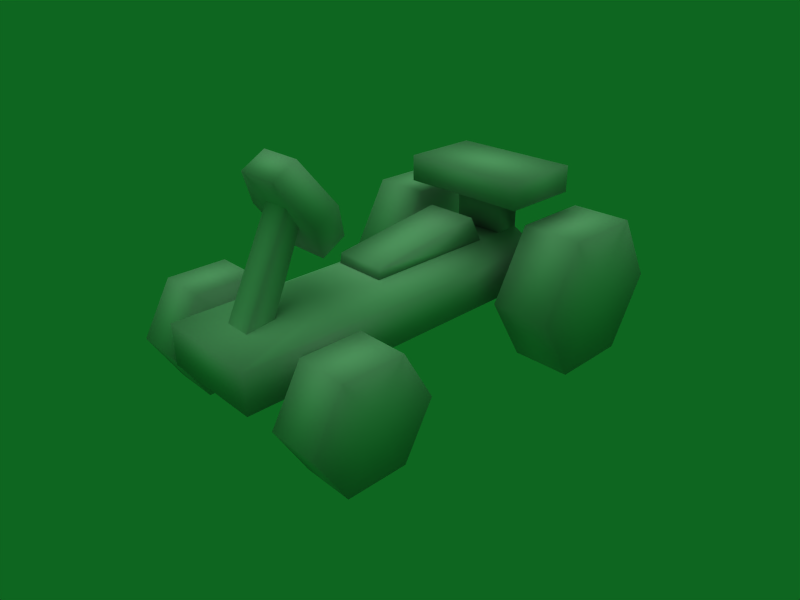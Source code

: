 # Source: Toy_Car.blend  (saved by Blender 2.49.2; exported with 4.5.12 LTS)
import bpy
from mathutils import Matrix  # noqa: F401  (used for matrix-valued properties, if any)

bpy.ops.wm.read_factory_settings(use_empty=True)
scene = bpy.context.scene
scene.name = 'Scene'

# ---- collections
col_collection_1 = bpy.data.collections.new('Collection 1'); scene.collection.children.link(col_collection_1)

# ---- materials (node trees are filled in below, after node groups)
mat_material0_car_0_png = bpy.data.materials.new('material0_car_0.png')
mat_material0_car_0_png.alpha_threshold = 0.0
mat_material0_car_0_png.specular_color = (0.5, 0.5, 0.5)
mat_material0_car_0_png.roughness = 0.5

# ---- material node trees

# ---- world
world_world = bpy.data.worlds.new('World'); scene.world = world_world
world_world.color = (0.05656, 0.4, 0.1249)
world_world.use_sun_shadow = False
world_world.sun_shadow_jitter_overblur = 0.0
world_world.cycles.sampling_method = 'MANUAL'
world_world.cycles.sample_map_resolution = 256

# ---- cameras
cam_camera = bpy.data.cameras.new('Camera')
cam_camera.passepartout_alpha = 0.2
cam_camera.clip_end = 100.0
cam_camera.lens = 35.0
cam_camera.ortho_scale = 7.314
cam_camera.show_passepartout = False
cam_camera.show_safe_areas = True
cam_camera.dof.focus_distance = 0.0
cam_camera.dof.aperture_fstop = 128.0

# ---- lights
light_lamp = bpy.data.lights.new('Lamp', 'SUN')
light_lamp.transmission_factor = 0.0
light_lamp.angle = 1.571
light_lamp.energy = 1.0
light_lamp.shadow_buffer_clip_start = 0.5
light_lamp.shadow_soft_size = 1.0
light_lamp.shadow_cascade_max_distance = 1000.0
light_lamp.cycles.use_multiple_importance_sampling = False

# ---- meshes
me_shape2_material0_mate = bpy.data.meshes.new('shape2_material0_mate')
me_shape2_material0_mate.from_pydata([(0.2039, -1.589, 2.172), (-0.2039, -1.589, 2.172), (0.0, -1.385, 1.819), (0.4078, -1.385, 1.819), (0.2039, -1.181, 1.465), (0.4078, -1.164, 1.946), (0.2039, -0.9601, 1.593), (0.0, -1.164, 1.946), (0.2039, -1.368, 2.299), (-0.2039, -1.368, 2.299), (0.2549, 0.4931, 1.375), (0.2549, 0.6205, 1.12), (-0.2549, 0.6205, 1.12), (-0.2549, 0.4931, 1.375), (-0.2549, -0.6538, 1.12), (-0.2862, -0.6089, 1.198), (0.2235, -0.6089, 1.198), (0.2549, -0.6538, 1.12), (-0.2549, 0.8754, 1.502), (-0.2549, 0.8754, 1.12), (0.2549, 0.8754, 1.12), (0.2549, 0.8754, 1.502), (0.2549, 1.13, 1.12), (0.2549, 1.13, 1.502), (-0.2549, 1.13, 1.12), (-0.2549, 1.13, 1.502), (-0.6372, 0.6205, 1.757), (-0.6372, 0.6205, 1.502), (0.6372, 0.6205, 1.502), (0.6372, 0.6205, 1.757), (0.6372, 1.385, 1.502), (0.6372, 1.385, 1.757), (-0.6372, 1.385, 1.502), (-0.6372, 1.385, 1.757), (-0.5097, 1.13, 0.9922), (0.5097, 1.13, 0.9922), (0.5097, 1.13, 0.6099), (-0.5097, 1.13, 0.6099), (-0.5097, -2.183, 0.9922), (0.5097, -2.183, 0.9922), (0.2549, -1.163, 1.12), (-0.2549, -1.163, 1.12), (-0.5097, -2.183, 0.6099), (0.5097, -2.183, 0.6099), (-0.2039, -1.181, 1.465), (-0.2039, -0.9601, 1.593), (-0.4078, -1.385, 1.819), (-0.4078, -1.164, 1.946), (0.1274, -1.274, 1.882), (0.1274, -1.657, 0.9903), (-0.1274, -1.657, 0.9903), (-0.1274, -1.274, 1.882), (0.1274, -1.402, 2.01), (0.1274, -1.911, 0.9903), (-0.1274, -1.402, 2.01), (-0.1274, -1.911, 0.9903), (-1.195, -0.969, 0.5533), (-1.195, -1.256, 0.0567), (-1.195, -1.542, 0.5533), (-1.195, -1.256, 1.05), (-1.195, -1.829, 1.05), (-1.195, -2.116, 0.5533), (-1.195, -1.829, 0.0567), (-0.7168, -0.969, 0.5533), (-0.7168, -1.256, 1.05), (-0.7168, -1.542, 0.5533), (-0.7168, -1.256, 0.0567), (-0.7168, -1.829, 0.0567), (0.7168, -1.829, 0.0567), (0.7168, -2.116, 0.5533), (0.7168, -1.542, 0.5533), (0.7168, -1.256, 0.0567), (0.7168, -0.969, 0.5533), (1.195, -1.829, 1.05), (1.195, -2.116, 0.5533), (1.195, -1.542, 0.5533), (1.195, -1.256, 1.05), (1.195, -0.969, 0.5533), (1.195, -1.256, 0.0567), (1.195, -1.829, 0.0567), (-0.7168, -2.116, 0.5533), (-0.7168, -1.829, 1.05), (0.7168, -1.829, 1.05), (0.7168, -1.256, 1.05), (-0.669, 1.516, 1.343), (-0.669, 0.7513, 1.343), (-0.669, 1.134, 0.6807), (-0.669, 1.898, 0.6807), (-0.669, 1.516, 0.0186), (-0.669, 0.7513, 0.0186), (-0.669, 0.369, 0.6807), (0.669, 1.898, 0.6807), (0.669, 1.516, 0.0186), (0.669, 1.134, 0.6807), (0.669, 1.516, 1.343), (0.669, 0.7513, 1.343), (1.242, 0.7513, 0.0186), (1.242, 1.516, 0.0186), (1.242, 1.134, 0.6807), (1.242, 0.369, 0.6807), (1.242, 0.7513, 1.343), (-1.242, 0.7513, 0.0186), (-1.242, 0.369, 0.6807), (-1.242, 1.134, 0.6807), (-1.242, 1.516, 0.0186), (-1.242, 1.898, 0.6807), (-1.242, 1.516, 1.343), (-1.242, 0.7513, 1.343), (1.242, 1.898, 0.6807), (0.669, 0.7513, 0.0186), (0.669, 0.369, 0.6807), (1.242, 1.516, 1.343)], [], [(0, 1, 2), (0, 2, 3), (3, 2, 4), (5, 6, 7), (5, 7, 8), (8, 7, 9), (10, 11, 12), (10, 12, 13), (13, 12, 14), (13, 14, 15), (13, 15, 16), (13, 16, 10), (14, 12, 11), (14, 11, 17), (18, 19, 20), (18, 20, 21), (21, 20, 22), (21, 22, 23), (23, 22, 24), (23, 24, 25), (25, 24, 19), (25, 19, 18), (25, 18, 21), (25, 21, 23), (19, 24, 22), (19, 22, 20), (26, 27, 28), (26, 28, 29), (29, 28, 30), (29, 30, 31), (31, 30, 32), (31, 32, 33), (33, 32, 27), (33, 27, 26), (27, 32, 30), (27, 30, 28), (33, 26, 29), (33, 29, 31), (34, 35, 36), (34, 36, 37), (38, 39, 40), (38, 40, 41), (24, 41, 40), (24, 40, 22), (41, 24, 34), (41, 34, 38), (22, 40, 39), (22, 39, 35), (42, 37, 36), (42, 36, 43), (34, 37, 42), (34, 42, 38), (35, 34, 24), (35, 24, 22), (39, 43, 36), (39, 36, 35), (39, 38, 42), (39, 42, 43), (44, 45, 6), (44, 6, 4), (46, 47, 45), (46, 45, 44), (1, 9, 47), (1, 47, 46), (0, 8, 9), (1, 0, 9), (3, 5, 8), (8, 0, 3), (4, 6, 5), (4, 5, 3), (48, 49, 50), (48, 50, 51), (52, 53, 49), (52, 49, 48), (54, 55, 53), (54, 53, 52), (51, 50, 55), (51, 55, 54), (15, 14, 17), (15, 17, 16), (2, 1, 46), (2, 46, 44), (16, 17, 11), (16, 11, 10), (7, 6, 45), (7, 45, 47), (4, 2, 44), (9, 7, 47), (56, 57, 58), (56, 58, 59), (59, 58, 60), (61, 60, 58), (61, 58, 62), (62, 58, 57), (63, 64, 65), (63, 65, 66), (66, 65, 67), (68, 69, 70), (68, 70, 71), (71, 70, 72), (73, 74, 75), (73, 75, 76), (76, 75, 77), (78, 77, 75), (78, 75, 79), (79, 75, 74), (78, 71, 72), (78, 72, 77), (79, 68, 71), (79, 71, 78), (74, 69, 68), (74, 68, 79), (80, 61, 62), (80, 62, 67), (67, 62, 57), (67, 57, 66), (66, 57, 56), (66, 56, 63), (64, 59, 60), (64, 60, 81), (63, 56, 59), (63, 59, 64), (81, 60, 61), (81, 61, 80), (65, 64, 81), (65, 81, 80), (73, 82, 69), (73, 69, 74), (70, 69, 82), (70, 82, 83), (76, 83, 82), (76, 82, 73), (77, 72, 83), (77, 83, 76), (67, 65, 80), (72, 70, 83), (84, 85, 86), (84, 86, 87), (87, 86, 88), (89, 88, 86), (89, 86, 90), (90, 86, 85), (91, 92, 93), (91, 93, 94), (94, 93, 95), (96, 97, 98), (96, 98, 99), (99, 98, 100), (101, 102, 103), (101, 103, 104), (104, 103, 105), (106, 105, 103), (106, 103, 107), (107, 103, 102), (88, 104, 105), (88, 105, 87), (89, 101, 104), (89, 104, 88), (90, 102, 101), (90, 101, 89), (87, 105, 106), (87, 106, 84), (84, 106, 107), (84, 107, 85), (85, 107, 102), (85, 102, 90), (97, 92, 91), (97, 91, 108), (96, 109, 92), (96, 92, 97), (99, 110, 109), (99, 109, 96), (93, 92, 109), (93, 109, 110), (108, 91, 94), (108, 94, 111), (98, 97, 108), (98, 108, 111), (111, 94, 95), (111, 95, 100), (100, 95, 110), (100, 110, 99), (95, 93, 110), (100, 98, 111)])
me_shape2_material0_mate.polygons.foreach_set('use_smooth', [True] * 184)
_k = set([(48, 51), (48, 52), (49, 50), (49, 53), (50, 55), (51, 54), (52, 54), (53, 55)])
me_shape2_material0_mate.attributes.new('sharp_edge', 'BOOLEAN', 'EDGE').data.foreach_set('value', [ (min(e.vertices), max(e.vertices)) in _k for e in me_shape2_material0_mate.edges])
_uv = me_shape2_material0_mate.uv_layers.new(name='UVTex')
_uv.uv.foreach_set('vector', [0.9375, -0.4375, 0.8125, -0.4375, 0.875, -0.6875, 0.9375, -0.4375, 0.875, -0.6875, 1.0, -0.6875, 1.0, -0.6875, 0.875, -0.6875, 0.9375, -0.9688, 1.0, -0.6756, 0.9375, -0.9688, 0.875, -0.6875, 1.0, -0.6756, 0.875, -0.6875, 0.9375, -0.4375, 0.9375, -0.4375, 0.875, -0.6875, 0.8125, -0.4375, 0.3672, -0.3281, 0.1953, -0.3281, 0.1953, -0.01562, 0.3672, -0.3281, 0.1953, -0.01562, 0.3672, -0.01562, 0.7, -0.249, 0.7333, -0.4151, 0.4, -0.4151, 0.7, -0.249, 0.4, -0.4151, 0.4333, -0.249, 0.3672, -0.3281, 0.1953, -0.3281, 0.1953, -0.01562, 0.3672, -0.3281, 0.1953, -0.01562, 0.3672, -0.01562, 0.4, -0.4151, 0.7333, -0.4151, 0.7333, -0.4151, 0.4, -0.4151, 0.7333, -0.4151, 0.4, -0.4151, 0.3672, -0.3281, 0.1953, -0.3281, 0.1953, -0.01562, 0.3672, -0.3281, 0.1953, -0.01562, 0.3672, -0.01562, 0.8, -0.166, 0.8, -0.4151, 0.8667, -0.4151, 0.8, -0.166, 0.8667, -0.4151, 0.8667, -0.166, 0.3672, -0.3281, 0.1953, -0.3281, 0.1953, -0.01562, 0.3672, -0.3281, 0.1953, -0.01562, 0.3672, -0.01562, 0.8667, -0.166, 0.8667, -0.4151, 0.8, -0.4151, 0.8667, -0.166, 0.8, -0.4151, 0.8, -0.166, 0.8667, -0.166, 0.8, -0.166, 0.8, -0.166, 0.8667, -0.166, 0.8, -0.166, 0.8667, -0.166, 0.8, -0.4151, 0.8667, -0.4151, 0.8667, -0.4151, 0.8, -0.4151, 0.8667, -0.4151, 0.8, -0.4151, 0.1641, -0.3281, 0.007813, -0.3281, 0.007813, -0.01562, 0.1641, -0.3281, 0.007813, -0.01562, 0.1641, -0.01562, 0.7333, 0.0, 0.7333, -0.166, 0.9333, -0.166, 0.7333, 0.0, 0.9333, -0.166, 0.9333, 0.0, 0.1641, -0.3281, 0.007813, -0.3281, 0.007813, -0.01562, 0.1641, -0.3281, 0.007813, -0.01562, 0.1641, -0.01562, 0.9333, 0.0, 0.9333, -0.166, 0.7333, -0.166, 0.9333, 0.0, 0.7333, -0.166, 0.7333, 0.0, 0.7333, -0.166, 0.9333, -0.166, 0.9333, -0.166, 0.7333, -0.166, 0.9333, -0.166, 0.7333, -0.166, 0.1641, -0.3281, 0.007813, -0.3281, 0.007813, -0.01562, 0.1641, -0.3281, 0.007813, -0.01562, 0.1641, -0.01562, 0.1641, -0.3281, 0.007813, -0.3281, 0.007813, -0.01562, 0.1641, -0.3281, 0.007813, -0.01562, 0.1641, -0.01562, 0.1641, -0.3281, 0.007813, -0.3281, 0.007813, -0.01562, 0.1641, -0.3281, 0.007813, -0.01562, 0.1641, -0.01562, 0.1641, -0.3281, 0.007813, -0.3281, 0.007813, -0.01562, 0.1641, -0.3281, 0.007813, -0.01562, 0.1641, -0.01562, 0.2667, -0.4151, 0.8667, -0.4151, 0.8667, -0.4981, 0.2667, -0.4151, 0.8667, -0.4981, 0.0, -0.4981, 0.8667, -0.4151, 0.2667, -0.4151, 0.0, -0.4981, 0.8667, -0.4151, 0.0, -0.4981, 0.8667, -0.4981, 0.1641, -0.3281, 0.007813, -0.3281, 0.007813, -0.01562, 0.1641, -0.3281, 0.007813, -0.01562, 0.1641, -0.01562, 0.8667, -0.4981, 0.8667, -0.7471, 0.0, -0.7471, 0.8667, -0.4981, 0.0, -0.7471, 0.0, -0.4981, 0.8667, -0.4981, 0.8667, -0.4981, 0.8667, -0.4151, 0.8667, -0.4981, 0.8667, -0.4151, 0.8667, -0.4151, 0.0, -0.4981, 0.0, -0.7471, 0.8667, -0.7471, 0.0, -0.4981, 0.8667, -0.7471, 0.8667, -0.4981, 0.1641, -0.3281, 0.007813, -0.3281, 0.007813, -0.01562, 0.1641, -0.3281, 0.007813, -0.01562, 0.1641, -0.01562, 0.3594, -0.3438, 0.2031, -0.3438, 0.2031, 0.0, 0.3594, -0.3438, 0.2031, 0.0, 0.3594, 0.0, 0.3594, -0.3438, 0.2031, -0.3438, 0.2031, 0.0, 0.3594, -0.3438, 0.2031, 0.0, 0.3594, 0.0, 0.3594, -0.3438, 0.2031, -0.3438, 0.2031, 0.0, 0.3594, -0.3438, 0.2031, 0.0, 0.3594, 0.0, 0.3594, -0.3438, 0.2031, -0.3438, 0.2031, 0.0, 0.3594, 0.0, 0.3594, -0.3438, 0.2031, 0.0, 0.3594, -0.3438, 0.2031, -0.3438, 0.2031, 0.0, 0.2031, 0.0, 0.3594, 0.0, 0.3594, -0.3438, 0.3594, -0.3438, 0.2031, -0.3438, 0.2031, 0.0, 0.3594, -0.3438, 0.2031, 0.0, 0.3594, 0.0, 0.0, 0.0, 0.0, -0.3438, 0.1719, -0.3438, 0.0, 0.0, 0.1719, -0.3438, 0.1719, 0.0, 0.0, 0.0, 0.0, -0.3438, 0.1719, -0.3438, 0.0, 0.0, 0.1719, -0.3438, 0.1719, 0.0, 0.0, 0.0, 0.0, -0.3438, 0.1719, -0.3438, 0.0, 0.0, 0.1719, -0.3438, 0.1719, 0.0, 0.0, 0.0, 0.0, -0.3438, 0.1719, -0.3438, 0.0, 0.0, 0.1719, -0.3438, 0.1719, 0.0, 0.3672, -0.3281, 0.1953, -0.3281, 0.1953, -0.01562, 0.3672, -0.3281, 0.1953, -0.01562, 0.3672, -0.01562, 0.875, -0.6875, 0.8125, -0.4375, 0.75, -0.6875, 0.875, -0.6875, 0.75, -0.6875, 0.8125, -0.9688, 0.4333, -0.249, 0.4, -0.4151, 0.7333, -0.4151, 0.4333, -0.249, 0.7333, -0.4151, 0.7, -0.249, 0.875, -0.6875, 0.9375, -0.9688, 0.8125, -0.9688, 0.875, -0.6875, 0.8125, -0.9688, 0.75, -0.6875, 0.9375, -0.9688, 0.875, -0.6875, 0.8125, -0.9688, 0.8125, -0.4375, 0.875, -0.6875, 0.75, -0.6875, 0.06667, -0.7843, 0.1167, -1.0, 0.1667, -0.7843, 0.06667, -0.7843, 0.1667, -0.7843, 0.1167, -0.5686, 0.1167, -0.5686, 0.1667, -0.7843, 0.2167, -0.5686, 0.2667, -0.7843, 0.2167, -0.5686, 0.1667, -0.7843, 0.2667, -0.7843, 0.1667, -0.7843, 0.2167, -1.0, 0.2167, -1.0, 0.1667, -0.7843, 0.1167, -1.0, 0.06667, -0.7843, 0.1167, -0.5686, 0.1667, -0.7843, 0.06667, -0.7843, 0.1667, -0.7843, 0.1167, -1.0, 0.1167, -1.0, 0.1667, -0.7843, 0.2167, -1.0, 0.2167, -1.0, 0.2667, -0.7843, 0.1667, -0.7843, 0.2167, -1.0, 0.1667, -0.7843, 0.1167, -1.0, 0.1167, -1.0, 0.1667, -0.7843, 0.06667, -0.7843, 0.2167, -0.5686, 0.2667, -0.7843, 0.1667, -0.7843, 0.2167, -0.5686, 0.1667, -0.7843, 0.1167, -0.5686, 0.1167, -0.5686, 0.1667, -0.7843, 0.06667, -0.7843, 0.1167, -1.0, 0.06667, -0.7843, 0.1667, -0.7843, 0.1167, -1.0, 0.1667, -0.7843, 0.2167, -1.0, 0.2167, -1.0, 0.1667, -0.7843, 0.2667, -0.7843, 0.3672, -0.3281, 0.1953, -0.3281, 0.1953, -0.01562, 0.3672, -0.3281, 0.1953, -0.01562, 0.3672, -0.01562, 0.3672, -0.3281, 0.1953, -0.3281, 0.1953, -0.01562, 0.3672, -0.3281, 0.1953, -0.01562, 0.3672, -0.01562, 0.3672, -0.3281, 0.1953, -0.3281, 0.1953, -0.01562, 0.3672, -0.3281, 0.1953, -0.01562, 0.3672, -0.01562, 0.3672, -0.3281, 0.1953, -0.3281, 0.1953, -0.01562, 0.3672, -0.3281, 0.1953, -0.01562, 0.3672, -0.01562, 0.3672, -0.3281, 0.1953, -0.3281, 0.1953, -0.01562, 0.3672, -0.3281, 0.1953, -0.01562, 0.3672, -0.01562, 0.3672, -0.3281, 0.1953, -0.3281, 0.1953, -0.01562, 0.3672, -0.3281, 0.1953, -0.01562, 0.3672, -0.01562, 0.3672, -0.3281, 0.1953, -0.3281, 0.1953, -0.01562, 0.3672, -0.3281, 0.1953, -0.01562, 0.3672, -0.01562, 0.3672, -0.3281, 0.1953, -0.3281, 0.1953, -0.01562, 0.3672, -0.3281, 0.1953, -0.01562, 0.3672, -0.01562, 0.3672, -0.3281, 0.1953, -0.3281, 0.1953, -0.01562, 0.3672, -0.3281, 0.1953, -0.01562, 0.3672, -0.01562, 0.1667, -0.7843, 0.1167, -0.5686, 0.2167, -0.5686, 0.1667, -0.7843, 0.2167, -0.5686, 0.2667, -0.7843, 0.3672, -0.3281, 0.1953, -0.3281, 0.1953, -0.01562, 0.3672, -0.3281, 0.1953, -0.01562, 0.3672, -0.01562, 0.1667, -0.7843, 0.2667, -0.7843, 0.2167, -0.5686, 0.1667, -0.7843, 0.2167, -0.5686, 0.1167, -0.5686, 0.3672, -0.3281, 0.1953, -0.3281, 0.1953, -0.01562, 0.3672, -0.3281, 0.1953, -0.01562, 0.3672, -0.01562, 0.3672, -0.3281, 0.1953, -0.3281, 0.1953, -0.01562, 0.3672, -0.3281, 0.1953, -0.01562, 0.3672, -0.01562, 0.2167, -1.0, 0.1667, -0.7843, 0.2667, -0.7843, 0.06667, -0.7843, 0.1667, -0.7843, 0.1167, -0.5686, 0.8, -0.4137, 0.9333, -0.4137, 0.8667, -0.7013, 0.8, -0.4137, 0.8667, -0.7013, 0.7333, -0.7013, 0.7333, -0.7013, 0.8667, -0.7013, 0.8, -0.9889, 0.9333, -0.9889, 0.8, -0.9889, 0.8667, -0.7013, 0.9333, -0.9889, 0.8667, -0.7013, 1.0, -0.7013, 1.0, -0.7013, 0.8667, -0.7013, 0.9333, -0.4137, 0.7333, -0.7013, 0.8, -0.9889, 0.8667, -0.7013, 0.7333, -0.7013, 0.8667, -0.7013, 0.8, -0.4137, 0.8, -0.4137, 0.8667, -0.7013, 0.9333, -0.4137, 0.9333, -0.9889, 0.8, -0.9889, 0.8667, -0.7013, 0.9333, -0.9889, 0.8667, -0.7013, 1.0, -0.7013, 1.0, -0.7013, 0.8667, -0.7013, 0.9333, -0.4137, 0.9333, -0.9889, 1.0, -0.7013, 0.8667, -0.7013, 0.9333, -0.9889, 0.8667, -0.7013, 0.8, -0.9889, 0.8, -0.9889, 0.8667, -0.7013, 0.7333, -0.7013, 0.8, -0.4137, 0.7333, -0.7013, 0.8667, -0.7013, 0.8, -0.4137, 0.8667, -0.7013, 0.9333, -0.4137, 0.9333, -0.4137, 0.8667, -0.7013, 1.0, -0.7013, 0.3672, -0.3281, 0.1953, -0.3281, 0.1953, -0.01562, 0.3672, -0.3281, 0.1953, -0.01562, 0.3672, -0.01562, 0.3672, -0.3281, 0.1953, -0.3281, 0.1953, -0.01562, 0.3672, -0.3281, 0.1953, -0.01562, 0.3672, -0.01562, 0.3672, -0.3281, 0.1953, -0.3281, 0.1953, -0.01562, 0.3672, -0.3281, 0.1953, -0.01562, 0.3672, -0.01562, 0.3672, -0.3281, 0.1953, -0.3281, 0.1953, -0.01562, 0.3672, -0.3281, 0.1953, -0.01562, 0.3672, -0.01562, 0.3672, -0.3281, 0.1953, -0.3281, 0.1953, -0.01562, 0.3672, -0.3281, 0.1953, -0.01562, 0.3672, -0.01562, 0.3672, -0.3281, 0.1953, -0.3281, 0.1953, -0.01562, 0.3672, -0.3281, 0.1953, -0.01562, 0.3672, -0.01562, 0.3672, -0.3281, 0.1953, -0.3281, 0.1953, -0.01562, 0.3672, -0.3281, 0.1953, -0.01562, 0.3672, -0.01562, 0.3672, -0.3281, 0.1953, -0.3281, 0.1953, -0.01562, 0.3672, -0.3281, 0.1953, -0.01562, 0.3672, -0.01562, 0.3672, -0.3281, 0.1953, -0.3281, 0.1953, -0.01562, 0.3672, -0.3281, 0.1953, -0.01562, 0.3672, -0.01562, 0.8667, -0.7013, 0.8, -0.9889, 0.9333, -0.9889, 0.8667, -0.7013, 0.9333, -0.9889, 1.0, -0.7013, 0.3672, -0.3281, 0.1953, -0.3281, 0.1953, -0.01562, 0.3672, -0.3281, 0.1953, -0.01562, 0.3672, -0.01562, 0.8667, -0.7013, 0.8, -0.9889, 0.7333, -0.7013, 0.8667, -0.7013, 0.7333, -0.7013, 0.8, -0.4137, 0.3672, -0.3281, 0.1953, -0.3281, 0.1953, -0.01562, 0.3672, -0.3281, 0.1953, -0.01562, 0.3672, -0.01562, 0.3672, -0.3281, 0.1953, -0.3281, 0.1953, -0.01562, 0.3672, -0.3281, 0.1953, -0.01562, 0.3672, -0.01562, 0.9333, -0.4137, 0.8667, -0.7013, 1.0, -0.7013, 0.9333, -0.4137, 0.8667, -0.7013, 0.8, -0.4137])
me_shape2_material0_mate.materials.append(mat_material0_car_0_png)
me_shape2_material0_mate.use_remesh_preserve_volume = False
me_shape2_material0_mate.use_remesh_preserve_attributes = False
me_shape2_material0_mate.use_mirror_vertex_groups = False
me_shape2_material0_mate.update()

# ---- objects
ob_lamp = bpy.data.objects.new('Lamp', light_lamp)
ob_shape2_material0_mate = bpy.data.objects.new('shape2_material0_mate', me_shape2_material0_mate)
ob_camera = bpy.data.objects.new('Camera', cam_camera)

# ---- transforms, parenting, visibility, modifiers, constraints
ob_lamp.location = (0.0, 0.0, 2.241)
ob_lamp.scale = (0.6049, 0.6049, 0.6049)
ob_lamp.lock_rotations_4d = False
ob_lamp.empty_display_type = 'ARROWS'
ob_lamp.lineart.crease_threshold = 0.0
ob_shape2_material0_mate.location = (0.0, 0.0, 0.0)
ob_shape2_material0_mate.lock_rotations_4d = False
ob_shape2_material0_mate.empty_display_type = 'ARROWS'
ob_shape2_material0_mate.lineart.crease_threshold = 0.0
ob_camera.location = (4.697, -4.558, 3.875)
ob_camera.rotation_euler = (1.109, 0.01082, 0.8149)
ob_camera.lock_rotations_4d = False
ob_camera.empty_display_type = 'ARROWS'
ob_camera.color = (0.0, 0.0, 0.0, 0.0)
ob_camera.display_type = 'WIRE'
ob_camera.lineart.crease_threshold = 0.0

# ---- collection membership
col_collection_1.objects.link(ob_lamp)
col_collection_1.objects.link(ob_shape2_material0_mate)
col_collection_1.objects.link(ob_camera)

# ---- scene / render settings (as saved in the file)
scene.camera = ob_camera
scene.frame_start = 1; scene.frame_end = 250; scene.frame_set(1)
scene.render.engine = 'BLENDER_EEVEE_NEXT'
scene.render.image_settings.file_format = 'JPEG'
scene.render.image_settings.color_mode = 'RGB'
scene.render.image_settings.compression = 90
scene.render.resolution_x = 800
scene.render.resolution_y = 600
scene.render.pixel_aspect_x = 100.0
scene.render.pixel_aspect_y = 100.0
scene.render.fps = 25
scene.render.dither_intensity = 0.0
scene.render.use_compositing = False
scene.render.use_sequencer = False
scene.render.bake_margin = 2
scene.render.bake_bias = 0.0
scene.render.use_stamp_time = False
scene.render.use_stamp_date = False
scene.render.use_stamp_frame = False
scene.render.use_stamp_camera = False
scene.render.use_stamp_scene = False
scene.render.use_stamp_filename = False
scene.render.use_stamp_render_time = False
scene.render.stamp_font_size = 0
scene.cycles.use_denoising = False
scene.cycles.samples = 10
scene.cycles.sampling_pattern = 'TABULATED_SOBOL'
scene.cycles.light_sampling_threshold = 0.0
scene.cycles.use_adaptive_sampling = False
scene.cycles.use_light_tree = False
scene.cycles.blur_glossy = 0.0
scene.cycles.volume_bounces = 1
scene.cycles.pixel_filter_type = 'GAUSSIAN'
scene.cycles.sample_clamp_indirect = 0.0
scene.view_settings.view_transform = 'Raw'
bpy.context.view_layer.update()
